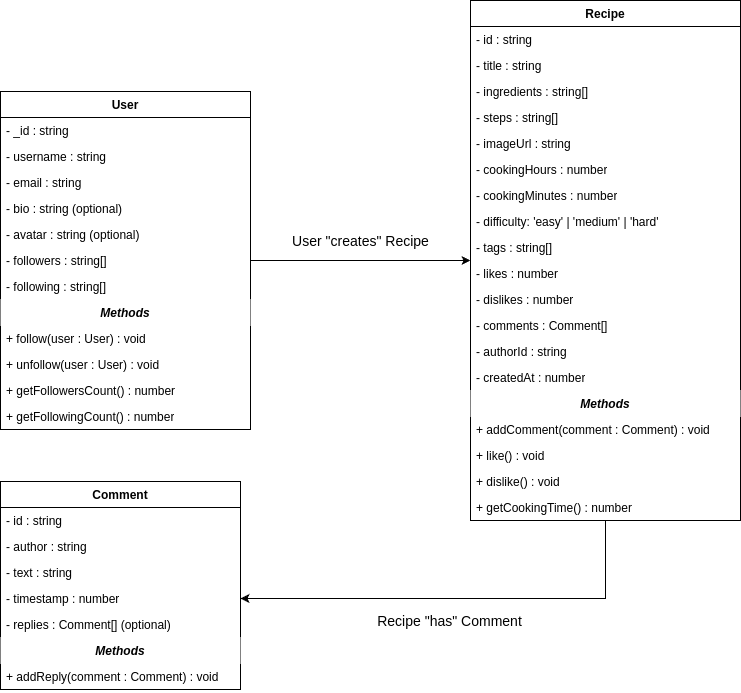

The diagram above was exported from draw.io. Its source (the exported page's mxGraphModel, read from the mxfile embedded in the PNG):
<mxGraphModel dx="1426" dy="1819" grid="1" gridSize="10" guides="1" tooltips="1" connect="1" arrows="1" fold="1" page="1" pageScale="1" pageWidth="850" pageHeight="1100" math="0" shadow="0">
  <root>
    <mxCell id="0" />
    <mxCell id="1" parent="0" />
    <mxCell id="q-Gv_aOvg4Pf_gpC1IUB-1" parent="1" style="swimlane;fontStyle=1;align=center;verticalAlign=top;childLayout=stackLayout;horizontal=1;startSize=26;horizontalStack=0;resizeParent=1;resizeParentMax=0;resizeLast=0;collapsible=1;marginBottom=0;whiteSpace=wrap;html=1;" value="User" vertex="1">
      <mxGeometry height="338" width="250" x="80" y="70" as="geometry" />
    </mxCell>
    <mxCell id="q-Gv_aOvg4Pf_gpC1IUB-4" parent="q-Gv_aOvg4Pf_gpC1IUB-1" style="text;strokeColor=none;fillColor=none;align=left;verticalAlign=top;spacingLeft=4;spacingRight=4;overflow=hidden;rotatable=0;points=[[0,0.5],[1,0.5]];portConstraint=eastwest;whiteSpace=wrap;html=1;" value="- _id : string" vertex="1">
      <mxGeometry height="26" width="250" y="26" as="geometry" />
    </mxCell>
    <mxCell id="q-Gv_aOvg4Pf_gpC1IUB-13" parent="q-Gv_aOvg4Pf_gpC1IUB-1" style="text;strokeColor=none;fillColor=none;align=left;verticalAlign=top;spacingLeft=4;spacingRight=4;overflow=hidden;rotatable=0;points=[[0,0.5],[1,0.5]];portConstraint=eastwest;whiteSpace=wrap;html=1;" value="- username : string" vertex="1">
      <mxGeometry height="26" width="250" y="52" as="geometry" />
    </mxCell>
    <mxCell id="q-Gv_aOvg4Pf_gpC1IUB-14" parent="q-Gv_aOvg4Pf_gpC1IUB-1" style="text;strokeColor=none;fillColor=none;align=left;verticalAlign=top;spacingLeft=4;spacingRight=4;overflow=hidden;rotatable=0;points=[[0,0.5],[1,0.5]];portConstraint=eastwest;whiteSpace=wrap;html=1;" value="- email : string" vertex="1">
      <mxGeometry height="26" width="250" y="78" as="geometry" />
    </mxCell>
    <mxCell id="q-Gv_aOvg4Pf_gpC1IUB-15" parent="q-Gv_aOvg4Pf_gpC1IUB-1" style="text;strokeColor=none;fillColor=none;align=left;verticalAlign=top;spacingLeft=4;spacingRight=4;overflow=hidden;rotatable=0;points=[[0,0.5],[1,0.5]];portConstraint=eastwest;whiteSpace=wrap;html=1;" value="- bio : string (optional)" vertex="1">
      <mxGeometry height="26" width="250" y="104" as="geometry" />
    </mxCell>
    <mxCell id="q-Gv_aOvg4Pf_gpC1IUB-16" parent="q-Gv_aOvg4Pf_gpC1IUB-1" style="text;strokeColor=none;fillColor=none;align=left;verticalAlign=top;spacingLeft=4;spacingRight=4;overflow=hidden;rotatable=0;points=[[0,0.5],[1,0.5]];portConstraint=eastwest;whiteSpace=wrap;html=1;" value="- avatar : string (optional)" vertex="1">
      <mxGeometry height="26" width="250" y="130" as="geometry" />
    </mxCell>
    <mxCell id="q-Gv_aOvg4Pf_gpC1IUB-17" parent="q-Gv_aOvg4Pf_gpC1IUB-1" style="text;strokeColor=none;fillColor=none;align=left;verticalAlign=top;spacingLeft=4;spacingRight=4;overflow=hidden;rotatable=0;points=[[0,0.5],[1,0.5]];portConstraint=eastwest;whiteSpace=wrap;html=1;" value="- followers : string[]" vertex="1">
      <mxGeometry height="26" width="250" y="156" as="geometry" />
    </mxCell>
    <mxCell id="q-Gv_aOvg4Pf_gpC1IUB-19" parent="q-Gv_aOvg4Pf_gpC1IUB-1" style="text;strokeColor=none;fillColor=none;align=left;verticalAlign=top;spacingLeft=4;spacingRight=4;overflow=hidden;rotatable=0;points=[[0,0.5],[1,0.5]];portConstraint=eastwest;whiteSpace=wrap;html=1;" value="- following : string[]" vertex="1">
      <mxGeometry height="26" width="250" y="182" as="geometry" />
    </mxCell>
    <mxCell id="q-Gv_aOvg4Pf_gpC1IUB-51" parent="q-Gv_aOvg4Pf_gpC1IUB-1" style="text;strokeColor=none;fillColor=default;align=center;verticalAlign=top;spacingLeft=4;spacingRight=4;overflow=hidden;rotatable=0;points=[[0,0.5],[1,0.5]];portConstraint=eastwest;whiteSpace=wrap;html=1;fontStyle=3" value="Methods" vertex="1">
      <mxGeometry height="26" width="250" y="208" as="geometry" />
    </mxCell>
    <mxCell id="q-Gv_aOvg4Pf_gpC1IUB-52" parent="q-Gv_aOvg4Pf_gpC1IUB-1" style="text;strokeColor=none;fillColor=none;align=left;verticalAlign=top;spacingLeft=4;spacingRight=4;overflow=hidden;rotatable=0;points=[[0,0.5],[1,0.5]];portConstraint=eastwest;whiteSpace=wrap;html=1;" value="+ follow(user : User) : void" vertex="1">
      <mxGeometry height="26" width="250" y="234" as="geometry" />
    </mxCell>
    <mxCell id="q-Gv_aOvg4Pf_gpC1IUB-53" parent="q-Gv_aOvg4Pf_gpC1IUB-1" style="text;strokeColor=none;fillColor=none;align=left;verticalAlign=top;spacingLeft=4;spacingRight=4;overflow=hidden;rotatable=0;points=[[0,0.5],[1,0.5]];portConstraint=eastwest;whiteSpace=wrap;html=1;" value="+ unfollow(user : User) : void" vertex="1">
      <mxGeometry height="26" width="250" y="260" as="geometry" />
    </mxCell>
    <mxCell id="q-Gv_aOvg4Pf_gpC1IUB-54" parent="q-Gv_aOvg4Pf_gpC1IUB-1" style="text;strokeColor=none;fillColor=none;align=left;verticalAlign=top;spacingLeft=4;spacingRight=4;overflow=hidden;rotatable=0;points=[[0,0.5],[1,0.5]];portConstraint=eastwest;whiteSpace=wrap;html=1;" value="+ getFollowersCount() : number" vertex="1">
      <mxGeometry height="26" width="250" y="286" as="geometry" />
    </mxCell>
    <mxCell id="q-Gv_aOvg4Pf_gpC1IUB-55" parent="q-Gv_aOvg4Pf_gpC1IUB-1" style="text;strokeColor=none;fillColor=none;align=left;verticalAlign=top;spacingLeft=4;spacingRight=4;overflow=hidden;rotatable=0;points=[[0,0.5],[1,0.5]];portConstraint=eastwest;whiteSpace=wrap;html=1;" value="+ getFollowingCount() : number" vertex="1">
      <mxGeometry height="26" width="250" y="312" as="geometry" />
    </mxCell>
    <mxCell id="q-Gv_aOvg4Pf_gpC1IUB-70" edge="1" parent="1" source="q-Gv_aOvg4Pf_gpC1IUB-5" style="edgeStyle=orthogonalEdgeStyle;rounded=0;orthogonalLoop=1;jettySize=auto;html=1;entryX=1;entryY=0.5;entryDx=0;entryDy=0;fontSize=14;" target="q-Gv_aOvg4Pf_gpC1IUB-37" value="Recipe &quot;has&quot; Comment">
      <mxGeometry relative="1" x="0.0558" y="23" as="geometry">
        <mxPoint as="offset" />
      </mxGeometry>
    </mxCell>
    <mxCell id="q-Gv_aOvg4Pf_gpC1IUB-5" parent="1" style="swimlane;fontStyle=1;align=center;verticalAlign=top;childLayout=stackLayout;horizontal=1;startSize=26;horizontalStack=0;resizeParent=1;resizeParentMax=0;resizeLast=0;collapsible=1;marginBottom=0;whiteSpace=wrap;html=1;" value="Recipe" vertex="1">
      <mxGeometry height="520" width="270" x="550" y="-21" as="geometry">
        <mxRectangle height="30" width="80" x="550" y="-21" as="alternateBounds" />
      </mxGeometry>
    </mxCell>
    <mxCell id="q-Gv_aOvg4Pf_gpC1IUB-20" parent="q-Gv_aOvg4Pf_gpC1IUB-5" style="text;strokeColor=none;fillColor=none;align=left;verticalAlign=top;spacingLeft=4;spacingRight=4;overflow=hidden;rotatable=0;points=[[0,0.5],[1,0.5]];portConstraint=eastwest;whiteSpace=wrap;html=1;" value="- id : string" vertex="1">
      <mxGeometry height="26" width="270" y="26" as="geometry" />
    </mxCell>
    <mxCell id="q-Gv_aOvg4Pf_gpC1IUB-21" parent="q-Gv_aOvg4Pf_gpC1IUB-5" style="text;strokeColor=none;fillColor=none;align=left;verticalAlign=top;spacingLeft=4;spacingRight=4;overflow=hidden;rotatable=0;points=[[0,0.5],[1,0.5]];portConstraint=eastwest;whiteSpace=wrap;html=1;" value="- title : string" vertex="1">
      <mxGeometry height="26" width="270" y="52" as="geometry" />
    </mxCell>
    <mxCell id="q-Gv_aOvg4Pf_gpC1IUB-22" parent="q-Gv_aOvg4Pf_gpC1IUB-5" style="text;strokeColor=none;fillColor=none;align=left;verticalAlign=top;spacingLeft=4;spacingRight=4;overflow=hidden;rotatable=0;points=[[0,0.5],[1,0.5]];portConstraint=eastwest;whiteSpace=wrap;html=1;" value="&lt;div&gt;- ingredients : string[]&lt;/div&gt;&lt;div&gt;&lt;br&gt;&lt;/div&gt;" vertex="1">
      <mxGeometry height="26" width="270" y="78" as="geometry" />
    </mxCell>
    <mxCell id="q-Gv_aOvg4Pf_gpC1IUB-23" parent="q-Gv_aOvg4Pf_gpC1IUB-5" style="text;strokeColor=none;fillColor=none;align=left;verticalAlign=top;spacingLeft=4;spacingRight=4;overflow=hidden;rotatable=0;points=[[0,0.5],[1,0.5]];portConstraint=eastwest;whiteSpace=wrap;html=1;" value="- steps : string[]" vertex="1">
      <mxGeometry height="26" width="270" y="104" as="geometry" />
    </mxCell>
    <mxCell id="q-Gv_aOvg4Pf_gpC1IUB-24" parent="q-Gv_aOvg4Pf_gpC1IUB-5" style="text;strokeColor=none;fillColor=none;align=left;verticalAlign=top;spacingLeft=4;spacingRight=4;overflow=hidden;rotatable=0;points=[[0,0.5],[1,0.5]];portConstraint=eastwest;whiteSpace=wrap;html=1;" value="- imageUrl : string" vertex="1">
      <mxGeometry height="26" width="270" y="130" as="geometry" />
    </mxCell>
    <mxCell id="q-Gv_aOvg4Pf_gpC1IUB-25" parent="q-Gv_aOvg4Pf_gpC1IUB-5" style="text;strokeColor=none;fillColor=none;align=left;verticalAlign=top;spacingLeft=4;spacingRight=4;overflow=hidden;rotatable=0;points=[[0,0.5],[1,0.5]];portConstraint=eastwest;whiteSpace=wrap;html=1;" value="- cookingHours : number" vertex="1">
      <mxGeometry height="26" width="270" y="156" as="geometry" />
    </mxCell>
    <mxCell id="q-Gv_aOvg4Pf_gpC1IUB-26" parent="q-Gv_aOvg4Pf_gpC1IUB-5" style="text;strokeColor=none;fillColor=none;align=left;verticalAlign=top;spacingLeft=4;spacingRight=4;overflow=hidden;rotatable=0;points=[[0,0.5],[1,0.5]];portConstraint=eastwest;whiteSpace=wrap;html=1;" value="- cookingMinutes : number" vertex="1">
      <mxGeometry height="26" width="270" y="182" as="geometry" />
    </mxCell>
    <mxCell id="q-Gv_aOvg4Pf_gpC1IUB-27" parent="q-Gv_aOvg4Pf_gpC1IUB-5" style="text;strokeColor=none;fillColor=none;align=left;verticalAlign=top;spacingLeft=4;spacingRight=4;overflow=hidden;rotatable=0;points=[[0,0.5],[1,0.5]];portConstraint=eastwest;whiteSpace=wrap;html=1;" value="- difficulty: 'easy' | 'medium' | 'hard'" vertex="1">
      <mxGeometry height="26" width="270" y="208" as="geometry" />
    </mxCell>
    <mxCell id="q-Gv_aOvg4Pf_gpC1IUB-28" parent="q-Gv_aOvg4Pf_gpC1IUB-5" style="text;strokeColor=none;fillColor=none;align=left;verticalAlign=top;spacingLeft=4;spacingRight=4;overflow=hidden;rotatable=0;points=[[0,0.5],[1,0.5]];portConstraint=eastwest;whiteSpace=wrap;html=1;" value="- tags : string[]" vertex="1">
      <mxGeometry height="26" width="270" y="234" as="geometry" />
    </mxCell>
    <mxCell id="q-Gv_aOvg4Pf_gpC1IUB-29" parent="q-Gv_aOvg4Pf_gpC1IUB-5" style="text;strokeColor=none;fillColor=none;align=left;verticalAlign=top;spacingLeft=4;spacingRight=4;overflow=hidden;rotatable=0;points=[[0,0.5],[1,0.5]];portConstraint=eastwest;whiteSpace=wrap;html=1;" value="- likes : number" vertex="1">
      <mxGeometry height="26" width="270" y="260" as="geometry" />
    </mxCell>
    <mxCell id="q-Gv_aOvg4Pf_gpC1IUB-30" parent="q-Gv_aOvg4Pf_gpC1IUB-5" style="text;strokeColor=none;fillColor=none;align=left;verticalAlign=top;spacingLeft=4;spacingRight=4;overflow=hidden;rotatable=0;points=[[0,0.5],[1,0.5]];portConstraint=eastwest;whiteSpace=wrap;html=1;" value="- dislikes : number" vertex="1">
      <mxGeometry height="26" width="270" y="286" as="geometry" />
    </mxCell>
    <mxCell id="q-Gv_aOvg4Pf_gpC1IUB-31" parent="q-Gv_aOvg4Pf_gpC1IUB-5" style="text;strokeColor=none;fillColor=none;align=left;verticalAlign=top;spacingLeft=4;spacingRight=4;overflow=hidden;rotatable=0;points=[[0,0.5],[1,0.5]];portConstraint=eastwest;whiteSpace=wrap;html=1;" value="- comments : Comment[]" vertex="1">
      <mxGeometry height="26" width="270" y="312" as="geometry" />
    </mxCell>
    <mxCell id="q-Gv_aOvg4Pf_gpC1IUB-32" parent="q-Gv_aOvg4Pf_gpC1IUB-5" style="text;strokeColor=none;fillColor=none;align=left;verticalAlign=top;spacingLeft=4;spacingRight=4;overflow=hidden;rotatable=0;points=[[0,0.5],[1,0.5]];portConstraint=eastwest;whiteSpace=wrap;html=1;" value="- authorId : string" vertex="1">
      <mxGeometry height="26" width="270" y="338" as="geometry" />
    </mxCell>
    <mxCell id="q-Gv_aOvg4Pf_gpC1IUB-33" parent="q-Gv_aOvg4Pf_gpC1IUB-5" style="text;strokeColor=none;fillColor=none;align=left;verticalAlign=top;spacingLeft=4;spacingRight=4;overflow=hidden;rotatable=0;points=[[0,0.5],[1,0.5]];portConstraint=eastwest;whiteSpace=wrap;html=1;" value="- createdAt : number" vertex="1">
      <mxGeometry height="26" width="270" y="364" as="geometry" />
    </mxCell>
    <mxCell id="q-Gv_aOvg4Pf_gpC1IUB-59" parent="q-Gv_aOvg4Pf_gpC1IUB-5" style="text;strokeColor=none;fillColor=default;align=center;verticalAlign=top;spacingLeft=4;spacingRight=4;overflow=hidden;rotatable=0;points=[[0,0.5],[1,0.5]];portConstraint=eastwest;whiteSpace=wrap;html=1;fontStyle=3" value="Methods" vertex="1">
      <mxGeometry height="26" width="270" y="390" as="geometry" />
    </mxCell>
    <mxCell id="q-Gv_aOvg4Pf_gpC1IUB-56" parent="q-Gv_aOvg4Pf_gpC1IUB-5" style="text;strokeColor=none;fillColor=none;align=left;verticalAlign=top;spacingLeft=4;spacingRight=4;overflow=hidden;rotatable=0;points=[[0,0.5],[1,0.5]];portConstraint=eastwest;whiteSpace=wrap;html=1;" value="+ addComment(comment : Comment) : void" vertex="1">
      <mxGeometry height="26" width="270" y="416" as="geometry" />
    </mxCell>
    <mxCell id="q-Gv_aOvg4Pf_gpC1IUB-57" parent="q-Gv_aOvg4Pf_gpC1IUB-5" style="text;strokeColor=none;fillColor=none;align=left;verticalAlign=top;spacingLeft=4;spacingRight=4;overflow=hidden;rotatable=0;points=[[0,0.5],[1,0.5]];portConstraint=eastwest;whiteSpace=wrap;html=1;" value="+ like() : void" vertex="1">
      <mxGeometry height="26" width="270" y="442" as="geometry" />
    </mxCell>
    <mxCell id="q-Gv_aOvg4Pf_gpC1IUB-60" parent="q-Gv_aOvg4Pf_gpC1IUB-5" style="text;strokeColor=none;fillColor=none;align=left;verticalAlign=top;spacingLeft=4;spacingRight=4;overflow=hidden;rotatable=0;points=[[0,0.5],[1,0.5]];portConstraint=eastwest;whiteSpace=wrap;html=1;" value="+ dislike() : void" vertex="1">
      <mxGeometry height="26" width="270" y="468" as="geometry" />
    </mxCell>
    <mxCell id="q-Gv_aOvg4Pf_gpC1IUB-61" parent="q-Gv_aOvg4Pf_gpC1IUB-5" style="text;strokeColor=none;fillColor=none;align=left;verticalAlign=top;spacingLeft=4;spacingRight=4;overflow=hidden;rotatable=0;points=[[0,0.5],[1,0.5]];portConstraint=eastwest;whiteSpace=wrap;html=1;" value="+ getCookingTime() : number" vertex="1">
      <mxGeometry height="26" width="270" y="494" as="geometry" />
    </mxCell>
    <mxCell id="q-Gv_aOvg4Pf_gpC1IUB-9" parent="1" style="swimlane;fontStyle=1;align=center;verticalAlign=top;childLayout=stackLayout;horizontal=1;startSize=26;horizontalStack=0;resizeParent=1;resizeParentMax=0;resizeLast=0;collapsible=1;marginBottom=0;whiteSpace=wrap;html=1;" value="Comment" vertex="1">
      <mxGeometry height="208" width="240" x="80" y="460" as="geometry" />
    </mxCell>
    <mxCell id="q-Gv_aOvg4Pf_gpC1IUB-12" parent="q-Gv_aOvg4Pf_gpC1IUB-9" style="text;strokeColor=none;fillColor=none;align=left;verticalAlign=top;spacingLeft=4;spacingRight=4;overflow=hidden;rotatable=0;points=[[0,0.5],[1,0.5]];portConstraint=eastwest;whiteSpace=wrap;html=1;" value="- id : string" vertex="1">
      <mxGeometry height="26" width="240" y="26" as="geometry" />
    </mxCell>
    <mxCell id="q-Gv_aOvg4Pf_gpC1IUB-35" parent="q-Gv_aOvg4Pf_gpC1IUB-9" style="text;strokeColor=none;fillColor=none;align=left;verticalAlign=top;spacingLeft=4;spacingRight=4;overflow=hidden;rotatable=0;points=[[0,0.5],[1,0.5]];portConstraint=eastwest;whiteSpace=wrap;html=1;" value="- author : string" vertex="1">
      <mxGeometry height="26" width="240" y="52" as="geometry" />
    </mxCell>
    <mxCell id="q-Gv_aOvg4Pf_gpC1IUB-36" parent="q-Gv_aOvg4Pf_gpC1IUB-9" style="text;strokeColor=none;fillColor=none;align=left;verticalAlign=top;spacingLeft=4;spacingRight=4;overflow=hidden;rotatable=0;points=[[0,0.5],[1,0.5]];portConstraint=eastwest;whiteSpace=wrap;html=1;" value="- text : string" vertex="1">
      <mxGeometry height="26" width="240" y="78" as="geometry" />
    </mxCell>
    <mxCell id="q-Gv_aOvg4Pf_gpC1IUB-37" parent="q-Gv_aOvg4Pf_gpC1IUB-9" style="text;strokeColor=none;fillColor=none;align=left;verticalAlign=top;spacingLeft=4;spacingRight=4;overflow=hidden;rotatable=0;points=[[0,0.5],[1,0.5]];portConstraint=eastwest;whiteSpace=wrap;html=1;" value="- timestamp : number" vertex="1">
      <mxGeometry height="26" width="240" y="104" as="geometry" />
    </mxCell>
    <mxCell id="q-Gv_aOvg4Pf_gpC1IUB-38" parent="q-Gv_aOvg4Pf_gpC1IUB-9" style="text;strokeColor=none;fillColor=none;align=left;verticalAlign=top;spacingLeft=4;spacingRight=4;overflow=hidden;rotatable=0;points=[[0,0.5],[1,0.5]];portConstraint=eastwest;whiteSpace=wrap;html=1;" value="- replies : Comment[] (optional)" vertex="1">
      <mxGeometry height="26" width="240" y="130" as="geometry" />
    </mxCell>
    <mxCell id="q-Gv_aOvg4Pf_gpC1IUB-66" parent="q-Gv_aOvg4Pf_gpC1IUB-9" style="text;strokeColor=none;fillColor=default;align=center;verticalAlign=top;spacingLeft=4;spacingRight=4;overflow=hidden;rotatable=0;points=[[0,0.5],[1,0.5]];portConstraint=eastwest;whiteSpace=wrap;html=1;fontStyle=3" value="Methods" vertex="1">
      <mxGeometry height="26" width="240" y="156" as="geometry" />
    </mxCell>
    <mxCell id="q-Gv_aOvg4Pf_gpC1IUB-62" parent="q-Gv_aOvg4Pf_gpC1IUB-9" style="text;strokeColor=none;fillColor=none;align=left;verticalAlign=top;spacingLeft=4;spacingRight=4;overflow=hidden;rotatable=0;points=[[0,0.5],[1,0.5]];portConstraint=eastwest;whiteSpace=wrap;html=1;" value="+ addReply(comment : Comment) : void" vertex="1">
      <mxGeometry height="26" width="240" y="182" as="geometry" />
    </mxCell>
    <mxCell id="q-Gv_aOvg4Pf_gpC1IUB-67" edge="1" parent="1" source="q-Gv_aOvg4Pf_gpC1IUB-17" style="edgeStyle=orthogonalEdgeStyle;rounded=0;orthogonalLoop=1;jettySize=auto;html=1;exitX=1;exitY=0.5;exitDx=0;exitDy=0;fontSize=14;" target="q-Gv_aOvg4Pf_gpC1IUB-5" value="User &quot;creates&quot; Recipe">
      <mxGeometry relative="1" y="19" as="geometry">
        <mxPoint as="offset" />
      </mxGeometry>
    </mxCell>
  </root>
</mxGraphModel>